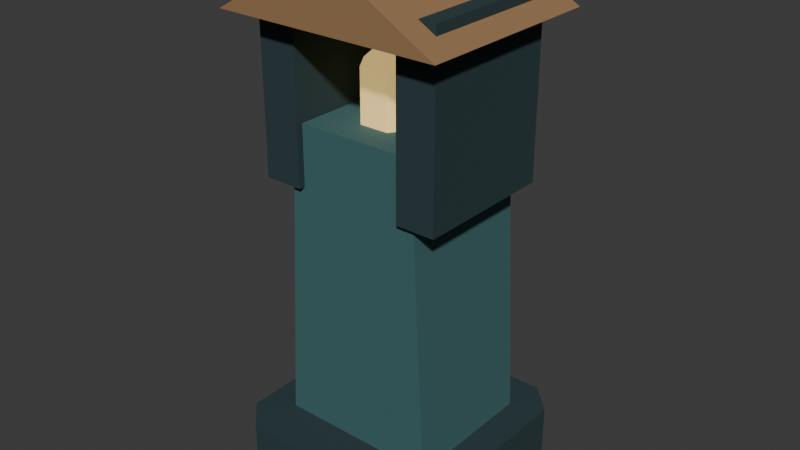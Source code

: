 # Source: votive.blend  (saved by Blender 5.2.44; exported with 4.5.12 LTS)
import bpy
from mathutils import Matrix  # noqa: F401  (used for matrix-valued properties, if any)

bpy.ops.wm.read_factory_settings(use_empty=True)
scene = bpy.context.scene
scene.name = 'Scene'

# ---- collections
col_collection = bpy.data.collections.new('Collection'); scene.collection.children.link(col_collection)

# ---- materials (node trees are filled in below, after node groups)
mat_painted_reliquary = bpy.data.materials.new('Painted reliquary')
mat_bound_light = bpy.data.materials.new('Bound light')

# ---- material node trees
mat_painted_reliquary.use_nodes = True; mat_painted_reliquary.node_tree.nodes.clear()
_N = mat_painted_reliquary.node_tree.nodes; _L = mat_painted_reliquary.node_tree.links
n0 = _N.new('ShaderNodeOutputMaterial'); n0.name = 'Material Output'; n0.location = (0, 0)
n1 = _N.new('ShaderNodeBsdfPrincipled'); n1.name = 'Principled BSDF'; n1.location = (0, 0)
n1.inputs[1].default_value = 0.08
n1.inputs[2].default_value = 0.86
n1.inputs[10].default_value = 0.005
n2 = _N.new('ShaderNodeVertexColor'); n2.name = 'Color Attribute'; n2.location = (0, 0)
n2.layer_name = 'Color'
_L.new(n2.outputs[0], n1.inputs[0])
_L.new(n1.outputs[0], n0.inputs[0])
n0.is_active_output = True
mat_bound_light.use_nodes = True; mat_bound_light.node_tree.nodes.clear()
_N = mat_bound_light.node_tree.nodes; _L = mat_bound_light.node_tree.links
n0 = _N.new('ShaderNodeOutputMaterial'); n0.name = 'Material Output'; n0.location = (0, 0)
n1 = _N.new('ShaderNodeBsdfPrincipled'); n1.name = 'Principled BSDF'; n1.location = (0, 0)
n1.inputs[1].default_value = 0.08
n1.inputs[2].default_value = 0.86
n1.inputs[10].default_value = 0.005
n1.inputs[27].default_value = (0.8796, 0.624, 0.2232, 1.0)
n1.inputs[28].default_value = 0.7
n2 = _N.new('ShaderNodeVertexColor'); n2.name = 'Color Attribute'; n2.location = (0, 0)
n2.layer_name = 'Color'
_L.new(n2.outputs[0], n1.inputs[0])
_L.new(n1.outputs[0], n0.inputs[0])
n0.is_active_output = True

# ---- world
world_world = bpy.data.worlds.new('World'); scene.world = world_world
world_world.use_nodes = True; world_world.node_tree.nodes.clear()
_N = world_world.node_tree.nodes; _L = world_world.node_tree.links
n0 = _N.new('ShaderNodeOutputWorld'); n0.name = 'World Output'; n0.location = (200, 100)
n1 = _N.new('ShaderNodeBackground'); n1.name = 'Background'; n1.location = (-200, 100)
n1.inputs[0].default_value = (0.05088, 0.05088, 0.05088, 1.0)
_L.new(n1.outputs[0], n0.inputs[0])
n0.is_active_output = True
world_world.color = (0.05088, 0.05088, 0.05088)
world_world.sun_shadow_jitter_overblur = 0.0

# ---- meshes
me_body_mesh_020 = bpy.data.meshes.new('body_mesh.020')
me_body_mesh_020.from_pydata([(-0.27, -0.35, 0.0), (0.27, -0.35, 0.0), (0.35, -0.27, 0.0), (0.35, 0.27, 0.0), (0.27, 0.35, 0.0), (-0.27, 0.35, 0.0), (-0.35, 0.27, 0.0), (-0.35, -0.27, 0.0), (-0.27, -0.35, 0.2), (0.27, -0.35, 0.2), (0.35, -0.27, 0.2), (0.35, 0.27, 0.2), (0.27, 0.35, 0.2), (-0.27, 0.35, 0.2), (-0.35, 0.27, 0.2), (-0.35, -0.27, 0.2), (-0.25, -0.2, 0.2), (-0.2, -0.2, 1.15), (0.2, -0.2, 1.15), (0.25, -0.2, 0.2), (-0.25, 0.23, 0.2), (-0.2, 0.23, 1.15), (0.2, 0.23, 1.15), (0.25, 0.23, 0.2), (-0.29, -0.22, 0.965), (-0.17, -0.22, 0.965), (-0.29, 0.22, 0.965), (-0.17, 0.22, 0.965), (-0.29, -0.22, 1.515), (-0.17, -0.22, 1.515), (-0.29, 0.22, 1.515), (-0.17, 0.22, 1.515), (0.17, -0.22, 0.965), (0.29, -0.22, 0.965), (0.17, 0.22, 0.965), (0.29, 0.22, 0.965), (0.17, -0.22, 1.515), (0.29, -0.22, 1.515), (0.17, 0.22, 1.515), (0.29, 0.22, 1.515), (-0.35, -0.3, 1.45), (0.0, -0.3, 1.65), (0.35, -0.3, 1.45), (-0.35, 0.3, 1.45), (0.0, 0.3, 1.65), (0.35, 0.3, 1.45), (-0.19, 0.13, 1.07), (0.19, 0.13, 1.07), (-0.19, 0.21, 1.07), (0.19, 0.21, 1.07), (-0.19, 0.13, 1.45), (0.19, 0.13, 1.45), (-0.19, 0.21, 1.45), (0.19, 0.21, 1.45), (0.0, -0.04, 1.07), (0.09093, -0.04, 1.15), (0.04547, 0.0275, 1.15), (-0.04547, 0.0275, 1.15), (-0.09093, -0.04, 1.15), (-0.04547, -0.1075, 1.15), (0.04547, -0.1075, 1.15), (0.09093, -0.04, 1.31), (0.04547, 0.0275, 1.31), (-0.04547, 0.0275, 1.31), (-0.09093, -0.04, 1.31), (-0.04547, -0.1075, 1.31), (0.04547, -0.1075, 1.31), (0.0, -0.04, 1.39)], [], [(7, 6, 5, 4, 3, 2, 1, 0), (8, 9, 10, 11, 12, 13, 14, 15), (0, 1, 9, 8), (1, 2, 10, 9), (2, 3, 11, 10), (3, 4, 12, 11), (4, 5, 13, 12), (5, 6, 14, 13), (6, 7, 15, 14), (7, 0, 8, 15), (19, 18, 17, 16), (20, 21, 22, 23), (16, 17, 21, 20), (17, 18, 22, 21), (18, 19, 23, 22), (19, 16, 20, 23), (24, 26, 27, 25), (28, 29, 31, 30), (24, 25, 29, 28), (25, 27, 31, 29), (27, 26, 30, 31), (26, 24, 28, 30), (32, 34, 35, 33), (36, 37, 39, 38), (32, 33, 37, 36), (33, 35, 39, 37), (35, 34, 38, 39), (34, 32, 36, 38), (42, 41, 40), (43, 44, 45), (40, 41, 44, 43), (41, 42, 45, 44), (42, 40, 43, 45), (46, 48, 49, 47), (50, 51, 53, 52), (46, 47, 51, 50), (47, 49, 53, 51), (49, 48, 52, 53), (48, 46, 50, 52), (54, 56, 55), (54, 57, 56), (54, 58, 57), (54, 59, 58), (54, 60, 59), (54, 55, 60), (55, 56, 62, 61), (56, 57, 63, 62), (57, 58, 64, 63), (58, 59, 65, 64), (59, 60, 66, 65), (60, 55, 61, 66), (67, 61, 62), (67, 62, 63), (67, 63, 64), (67, 64, 65), (67, 65, 66), (67, 66, 61)])
me_body_mesh_020.polygons.foreach_set('material_index', [0, 0, 0, 0, 0, 0, 0, 0, 0, 0, 0, 0, 0, 0, 0, 0, 0, 0, 0, 0, 0, 0, 0, 0, 0, 0, 0, 0, 0, 0, 0, 0, 0, 0, 0, 0, 0, 0, 0, 1, 1, 1, 1, 1, 1, 1, 1, 1, 1, 1, 1, 1, 1, 1, 1, 1, 1])
_ca = me_body_mesh_020.color_attributes.new('Color', 'FLOAT_COLOR', 'CORNER')
_ca.data.foreach_set('color', [0.02122, 0.04817, 0.05448, 1.0, 0.02122, 0.04817, 0.05448, 1.0, 0.02122, 0.04817, 0.05448, 1.0, 0.02122, 0.04817, 0.05448, 1.0, 0.02122, 0.04817, 0.05448, 1.0, 0.02122, 0.04817, 0.05448, 1.0, 0.02122, 0.04817, 0.05448, 1.0, 0.02122, 0.04817, 0.05448, 1.0, 0.02122, 0.04817, 0.05448, 1.0, 0.02122, 0.04817, 0.05448, 1.0, 0.02122, 0.04817, 0.05448, 1.0, 0.02122, 0.04817, 0.05448, 1.0, 0.02122, 0.04817, 0.05448, 1.0, 0.02122, 0.04817, 0.05448, 1.0, 0.02122, 0.04817, 0.05448, 1.0, 0.02122, 0.04817, 0.05448, 1.0, 0.02122, 0.04817, 0.05448, 1.0, 0.02122, 0.04817, 0.05448, 1.0, 0.02122, 0.04817, 0.05448, 1.0, 0.02122, 0.04817, 0.05448, 1.0, 0.02122, 0.04817, 0.05448, 1.0, 0.02122, 0.04817, 0.05448, 1.0, 0.02122, 0.04817, 0.05448, 1.0, 0.02122, 0.04817, 0.05448, 1.0, 0.02122, 0.04817, 0.05448, 1.0, 0.02122, 0.04817, 0.05448, 1.0, 0.02122, 0.04817, 0.05448, 1.0, 0.02122, 0.04817, 0.05448, 1.0, 0.02122, 0.04817, 0.05448, 1.0, 0.02122, 0.04817, 0.05448, 1.0, 0.02122, 0.04817, 0.05448, 1.0, 0.02122, 0.04817, 0.05448, 1.0, 0.02122, 0.04817, 0.05448, 1.0, 0.02122, 0.04817, 0.05448, 1.0, 0.02122, 0.04817, 0.05448, 1.0, 0.02122, 0.04817, 0.05448, 1.0, 0.02122, 0.04817, 0.05448, 1.0, 0.02122, 0.04817, 0.05448, 1.0, 0.02122, 0.04817, 0.05448, 1.0, 0.02122, 0.04817, 0.05448, 1.0, 0.02122, 0.04817, 0.05448, 1.0, 0.02122, 0.04817, 0.05448, 1.0, 0.02122, 0.04817, 0.05448, 1.0, 0.02122, 0.04817, 0.05448, 1.0, 0.02122, 0.04817, 0.05448, 1.0, 0.02122, 0.04817, 0.05448, 1.0, 0.02122, 0.04817, 0.05448, 1.0, 0.02122, 0.04817, 0.05448, 1.0, 0.04971, 0.1413, 0.147, 1.0, 0.04971, 0.1413, 0.147, 1.0, 0.04971, 0.1413, 0.147, 1.0, 0.04971, 0.1413, 0.147, 1.0, 0.04971, 0.1413, 0.147, 1.0, 0.04971, 0.1413, 0.147, 1.0, 0.04971, 0.1413, 0.147, 1.0, 0.04971, 0.1413, 0.147, 1.0, 0.04971, 0.1413, 0.147, 1.0, 0.04971, 0.1413, 0.147, 1.0, 0.04971, 0.1413, 0.147, 1.0, 0.04971, 0.1413, 0.147, 1.0, 0.04971, 0.1413, 0.147, 1.0, 0.04971, 0.1413, 0.147, 1.0, 0.04971, 0.1413, 0.147, 1.0, 0.04971, 0.1413, 0.147, 1.0, 0.04971, 0.1413, 0.147, 1.0, 0.04971, 0.1413, 0.147, 1.0, 0.04971, 0.1413, 0.147, 1.0, 0.04971, 0.1413, 0.147, 1.0, 0.04971, 0.1413, 0.147, 1.0, 0.04971, 0.1413, 0.147, 1.0, 0.04971, 0.1413, 0.147, 1.0, 0.04971, 0.1413, 0.147, 1.0, 0.02122, 0.04817, 0.05448, 1.0, 0.02122, 0.04817, 0.05448, 1.0, 0.02122, 0.04817, 0.05448, 1.0, 0.02122, 0.04817, 0.05448, 1.0, 0.02122, 0.04817, 0.05448, 1.0, 0.02122, 0.04817, 0.05448, 1.0, 0.02122, 0.04817, 0.05448, 1.0, 0.02122, 0.04817, 0.05448, 1.0, 0.02122, 0.04817, 0.05448, 1.0, 0.02122, 0.04817, 0.05448, 1.0, 0.02122, 0.04817, 0.05448, 1.0, 0.02122, 0.04817, 0.05448, 1.0, 0.02122, 0.04817, 0.05448, 1.0, 0.02122, 0.04817, 0.05448, 1.0, 0.02122, 0.04817, 0.05448, 1.0, 0.02122, 0.04817, 0.05448, 1.0, 0.02122, 0.04817, 0.05448, 1.0, 0.02122, 0.04817, 0.05448, 1.0, 0.02122, 0.04817, 0.05448, 1.0, 0.02122, 0.04817, 0.05448, 1.0, 0.02122, 0.04817, 0.05448, 1.0, 0.02122, 0.04817, 0.05448, 1.0, 0.02122, 0.04817, 0.05448, 1.0, 0.02122, 0.04817, 0.05448, 1.0, 0.02122, 0.04817, 0.05448, 1.0, 0.02122, 0.04817, 0.05448, 1.0, 0.02122, 0.04817, 0.05448, 1.0, 0.02122, 0.04817, 0.05448, 1.0, 0.02122, 0.04817, 0.05448, 1.0, 0.02122, 0.04817, 0.05448, 1.0, 0.02122, 0.04817, 0.05448, 1.0, 0.02122, 0.04817, 0.05448, 1.0, 0.02122, 0.04817, 0.05448, 1.0, 0.02122, 0.04817, 0.05448, 1.0, 0.02122, 0.04817, 0.05448, 1.0, 0.02122, 0.04817, 0.05448, 1.0, 0.02122, 0.04817, 0.05448, 1.0, 0.02122, 0.04817, 0.05448, 1.0, 0.02122, 0.04817, 0.05448, 1.0, 0.02122, 0.04817, 0.05448, 1.0, 0.02122, 0.04817, 0.05448, 1.0, 0.02122, 0.04817, 0.05448, 1.0, 0.02122, 0.04817, 0.05448, 1.0, 0.02122, 0.04817, 0.05448, 1.0, 0.02122, 0.04817, 0.05448, 1.0, 0.02122, 0.04817, 0.05448, 1.0, 0.02122, 0.04817, 0.05448, 1.0, 0.02122, 0.04817, 0.05448, 1.0, 0.3278, 0.1878, 0.08438, 1.0, 0.3278, 0.1878, 0.08438, 1.0, 0.3278, 0.1878, 0.08438, 1.0, 0.3278, 0.1878, 0.08438, 1.0, 0.3278, 0.1878, 0.08438, 1.0, 0.3278, 0.1878, 0.08438, 1.0, 0.3278, 0.1878, 0.08438, 1.0, 0.3278, 0.1878, 0.08438, 1.0, 0.3278, 0.1878, 0.08438, 1.0, 0.3278, 0.1878, 0.08438, 1.0, 0.3278, 0.1878, 0.08438, 1.0, 0.3278, 0.1878, 0.08438, 1.0, 0.3278, 0.1878, 0.08438, 1.0, 0.3278, 0.1878, 0.08438, 1.0, 0.3278, 0.1878, 0.08438, 1.0, 0.3278, 0.1878, 0.08438, 1.0, 0.3278, 0.1878, 0.08438, 1.0, 0.3278, 0.1878, 0.08438, 1.0, 0.005182, 0.01161, 0.01681, 1.0, 0.005182, 0.01161, 0.01681, 1.0, 0.005182, 0.01161, 0.01681, 1.0, 0.005182, 0.01161, 0.01681, 1.0, 0.005182, 0.01161, 0.01681, 1.0, 0.005182, 0.01161, 0.01681, 1.0, 0.005182, 0.01161, 0.01681, 1.0, 0.005182, 0.01161, 0.01681, 1.0, 0.005182, 0.01161, 0.01681, 1.0, 0.005182, 0.01161, 0.01681, 1.0, 0.005182, 0.01161, 0.01681, 1.0, 0.005182, 0.01161, 0.01681, 1.0, 0.005182, 0.01161, 0.01681, 1.0, 0.005182, 0.01161, 0.01681, 1.0, 0.005182, 0.01161, 0.01681, 1.0, 0.005182, 0.01161, 0.01681, 1.0, 0.005182, 0.01161, 0.01681, 1.0, 0.005182, 0.01161, 0.01681, 1.0, 0.005182, 0.01161, 0.01681, 1.0, 0.005182, 0.01161, 0.01681, 1.0, 0.005182, 0.01161, 0.01681, 1.0, 0.005182, 0.01161, 0.01681, 1.0, 0.005182, 0.01161, 0.01681, 1.0, 0.005182, 0.01161, 0.01681, 1.0, 0.8796, 0.624, 0.2232, 1.0, 0.8796, 0.624, 0.2232, 1.0, 0.8796, 0.624, 0.2232, 1.0, 0.8796, 0.624, 0.2232, 1.0, 0.8796, 0.624, 0.2232, 1.0, 0.8796, 0.624, 0.2232, 1.0, 0.8796, 0.624, 0.2232, 1.0, 0.8796, 0.624, 0.2232, 1.0, 0.8796, 0.624, 0.2232, 1.0, 0.8796, 0.624, 0.2232, 1.0, 0.8796, 0.624, 0.2232, 1.0, 0.8796, 0.624, 0.2232, 1.0, 0.8796, 0.624, 0.2232, 1.0, 0.8796, 0.624, 0.2232, 1.0, 0.8796, 0.624, 0.2232, 1.0, 0.8796, 0.624, 0.2232, 1.0, 0.8796, 0.624, 0.2232, 1.0, 0.8796, 0.624, 0.2232, 1.0, 0.8796, 0.624, 0.2232, 1.0, 0.8796, 0.624, 0.2232, 1.0, 0.8796, 0.624, 0.2232, 1.0, 0.8796, 0.624, 0.2232, 1.0, 0.8796, 0.624, 0.2232, 1.0, 0.8796, 0.624, 0.2232, 1.0, 0.8796, 0.624, 0.2232, 1.0, 0.8796, 0.624, 0.2232, 1.0, 0.8796, 0.624, 0.2232, 1.0, 0.8796, 0.624, 0.2232, 1.0, 0.8796, 0.624, 0.2232, 1.0, 0.8796, 0.624, 0.2232, 1.0, 0.8796, 0.624, 0.2232, 1.0, 0.8796, 0.624, 0.2232, 1.0, 0.8796, 0.624, 0.2232, 1.0, 0.8796, 0.624, 0.2232, 1.0, 0.8796, 0.624, 0.2232, 1.0, 0.8796, 0.624, 0.2232, 1.0, 0.8796, 0.624, 0.2232, 1.0, 0.8796, 0.624, 0.2232, 1.0, 0.8796, 0.624, 0.2232, 1.0, 0.8796, 0.624, 0.2232, 1.0, 0.8796, 0.624, 0.2232, 1.0, 0.8796, 0.624, 0.2232, 1.0, 0.8796, 0.624, 0.2232, 1.0, 0.8796, 0.624, 0.2232, 1.0, 0.8796, 0.624, 0.2232, 1.0, 0.8796, 0.624, 0.2232, 1.0, 0.8796, 0.624, 0.2232, 1.0, 0.8796, 0.624, 0.2232, 1.0, 0.8796, 0.624, 0.2232, 1.0, 0.8796, 0.624, 0.2232, 1.0, 0.8796, 0.624, 0.2232, 1.0, 0.8796, 0.624, 0.2232, 1.0, 0.8796, 0.624, 0.2232, 1.0, 0.8796, 0.624, 0.2232, 1.0, 0.8796, 0.624, 0.2232, 1.0, 0.8796, 0.624, 0.2232, 1.0, 0.8796, 0.624, 0.2232, 1.0, 0.8796, 0.624, 0.2232, 1.0, 0.8796, 0.624, 0.2232, 1.0, 0.8796, 0.624, 0.2232, 1.0])
me_body_mesh_020.materials.append(mat_painted_reliquary)
me_body_mesh_020.materials.append(mat_bound_light)
me_body_mesh_020.update()

# ---- objects
ob_votive = bpy.data.objects.new('votive', None)
ob_body = bpy.data.objects.new('body', me_body_mesh_020)

# ---- transforms, parenting, visibility, modifiers, constraints
ob_votive.location = (0.0, 0.0, 0.0)
ob_body.parent = ob_votive
ob_body.location = (0.0, 0.0, 0.0)

# ---- collection membership
col_collection.objects.link(ob_votive)
col_collection.objects.link(ob_body)

# ---- scene / render settings (as saved in the file)
scene.frame_start = 1; scene.frame_end = 250; scene.frame_set(1)
scene.render.engine = 'BLENDER_EEVEE_NEXT'
scene.render.bake_bias = 0.0
scene.render.bake_samples = 0
scene.render.compositor_device = 'GPU'
scene.eevee.use_volume_custom_range = False
scene.eevee.fast_gi_thickness_near = 0.1
scene.eevee.fast_gi_thickness_far = 0.0
scene.eevee.ray_tracing_options.screen_trace_thickness = 0.1
bpy.context.view_layer.update()

# ---- added for rendering (the .blend has no active camera and no usable light): camera, sun
cam_auto = bpy.data.cameras.new('AutoCamera')
cam_auto.lens = 50.0
cam_auto.sensor_width = 36.0
cam_auto.clip_end = 1000.0
ob_auto_camera = bpy.data.objects.new('AutoCamera', cam_auto)
scene.collection.objects.link(ob_auto_camera)
ob_auto_camera.location = (1.78031, -2.13637, 2.24924)
ob_auto_camera.rotation_euler = (1.09748, -7.21219e-08, 0.694738)
scene.camera = ob_auto_camera
light_auto_sun = bpy.data.lights.new('AutoSun', 'SUN')
light_auto_sun.energy = 3.0
light_auto_sun.angle = 0.0523599
ob_auto_sun = bpy.data.objects.new('AutoSun', light_auto_sun)
scene.collection.objects.link(ob_auto_sun)
ob_auto_sun.rotation_euler = (0.872665, 0.174533, 0.523599)
bpy.context.view_layer.update()
